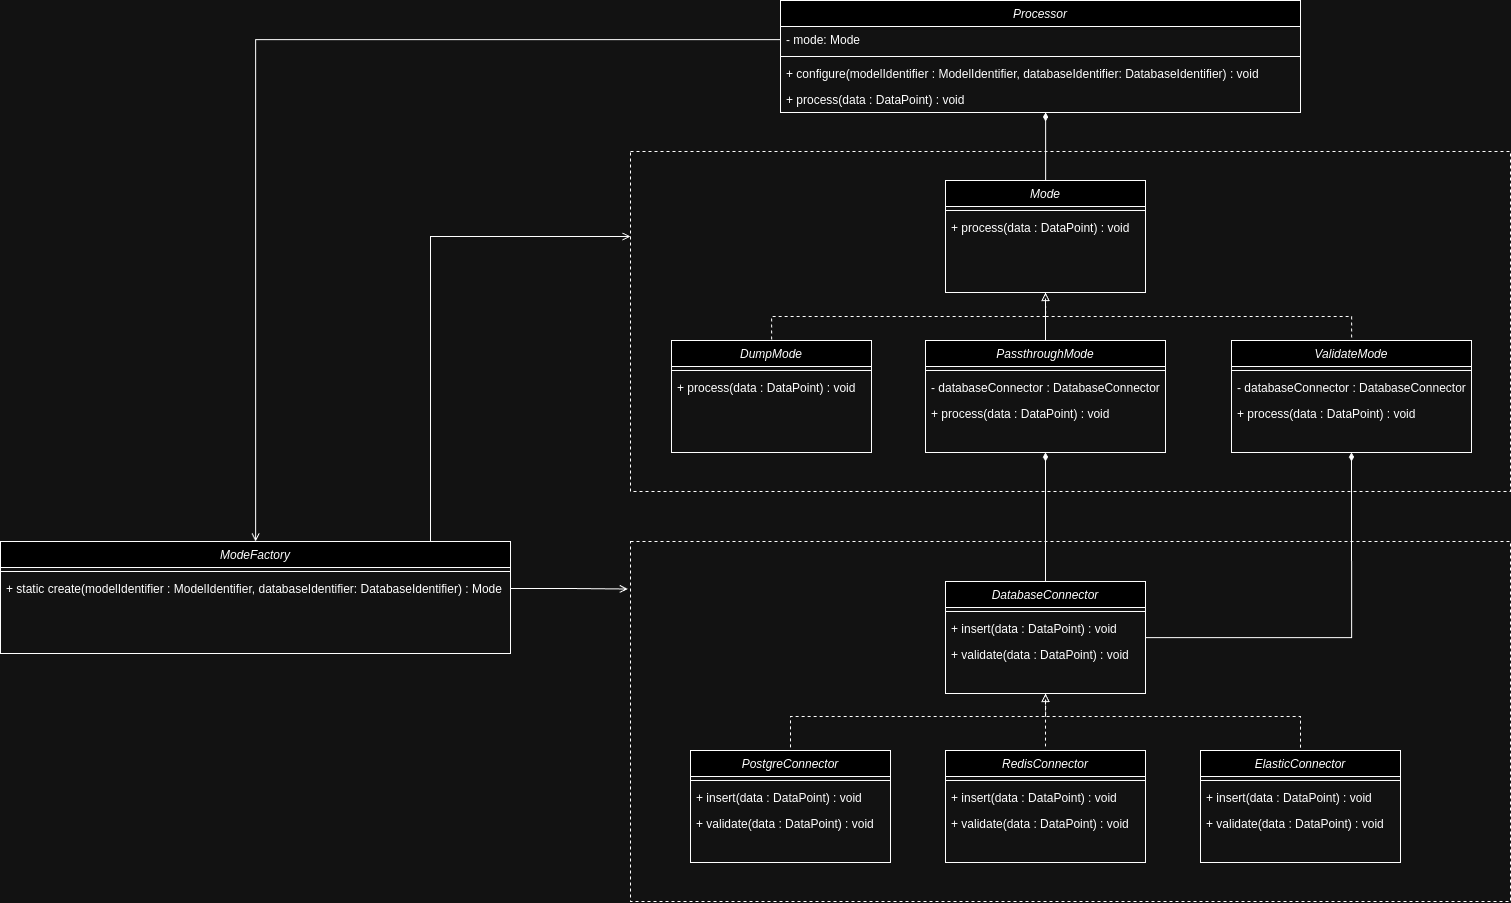

The diagram above was exported from draw.io. Its source (the exported page's mxGraphModel, read from the mxfile embedded in the PNG):
<mxGraphModel dx="3903" dy="1676" grid="1" gridSize="10" guides="1" tooltips="1" connect="1" arrows="1" fold="1" page="1" pageScale="1" pageWidth="827" pageHeight="1169" math="0" shadow="0">
  <root>
    <mxCell id="WIyWlLk6GJQsqaUBKTNV-0" />
    <mxCell id="WIyWlLk6GJQsqaUBKTNV-1" parent="WIyWlLk6GJQsqaUBKTNV-0" />
    <mxCell id="zkfFHV4jXpPFQw0GAbJ--0" value="Processor" style="swimlane;fontStyle=2;align=center;verticalAlign=top;childLayout=stackLayout;horizontal=1;startSize=26;horizontalStack=0;resizeParent=1;resizeLast=0;collapsible=1;marginBottom=0;rounded=0;shadow=0;strokeWidth=1;" parent="WIyWlLk6GJQsqaUBKTNV-1" vertex="1">
      <mxGeometry x="439" y="110" width="520" height="112" as="geometry">
        <mxRectangle x="230" y="140" width="160" height="26" as="alternateBounds" />
      </mxGeometry>
    </mxCell>
    <mxCell id="zkfFHV4jXpPFQw0GAbJ--1" value="- mode: Mode" style="text;align=left;verticalAlign=top;spacingLeft=4;spacingRight=4;overflow=hidden;rotatable=0;points=[[0,0.5],[1,0.5]];portConstraint=eastwest;" parent="zkfFHV4jXpPFQw0GAbJ--0" vertex="1">
      <mxGeometry y="26" width="520" height="26" as="geometry" />
    </mxCell>
    <mxCell id="zkfFHV4jXpPFQw0GAbJ--4" value="" style="line;html=1;strokeWidth=1;align=left;verticalAlign=middle;spacingTop=-1;spacingLeft=3;spacingRight=3;rotatable=0;labelPosition=right;points=[];portConstraint=eastwest;" parent="zkfFHV4jXpPFQw0GAbJ--0" vertex="1">
      <mxGeometry y="52" width="520" height="8" as="geometry" />
    </mxCell>
    <mxCell id="zkfFHV4jXpPFQw0GAbJ--5" value="+ configure(modelIdentifier : ModelIdentifier, databaseIdentifier: DatabaseIdentifier) : void" style="text;align=left;verticalAlign=top;spacingLeft=4;spacingRight=4;overflow=hidden;rotatable=0;points=[[0,0.5],[1,0.5]];portConstraint=eastwest;" parent="zkfFHV4jXpPFQw0GAbJ--0" vertex="1">
      <mxGeometry y="60" width="520" height="26" as="geometry" />
    </mxCell>
    <mxCell id="YCwrC-N_phqALDcuCg4B-2" value="+ process(data : DataPoint) : void" style="text;align=left;verticalAlign=top;spacingLeft=4;spacingRight=4;overflow=hidden;rotatable=0;points=[[0,0.5],[1,0.5]];portConstraint=eastwest;" parent="zkfFHV4jXpPFQw0GAbJ--0" vertex="1">
      <mxGeometry y="86" width="520" height="26" as="geometry" />
    </mxCell>
    <mxCell id="EOh2uzyRpF59aKmwDqAF-11" style="edgeStyle=orthogonalEdgeStyle;rounded=0;orthogonalLoop=1;jettySize=auto;html=1;entryX=0;entryY=0.25;entryDx=0;entryDy=0;endArrow=open;endFill=0;" edge="1" parent="WIyWlLk6GJQsqaUBKTNV-1" source="YCwrC-N_phqALDcuCg4B-3" target="EOh2uzyRpF59aKmwDqAF-6">
      <mxGeometry relative="1" as="geometry">
        <Array as="points">
          <mxPoint x="89" y="346" />
        </Array>
      </mxGeometry>
    </mxCell>
    <mxCell id="YCwrC-N_phqALDcuCg4B-3" value="ModeFactory" style="swimlane;fontStyle=2;align=center;verticalAlign=top;childLayout=stackLayout;horizontal=1;startSize=26;horizontalStack=0;resizeParent=1;resizeLast=0;collapsible=1;marginBottom=0;rounded=0;shadow=0;strokeWidth=1;" parent="WIyWlLk6GJQsqaUBKTNV-1" vertex="1">
      <mxGeometry x="-341" y="651" width="510" height="112" as="geometry">
        <mxRectangle x="230" y="140" width="160" height="26" as="alternateBounds" />
      </mxGeometry>
    </mxCell>
    <mxCell id="YCwrC-N_phqALDcuCg4B-5" value="" style="line;html=1;strokeWidth=1;align=left;verticalAlign=middle;spacingTop=-1;spacingLeft=3;spacingRight=3;rotatable=0;labelPosition=right;points=[];portConstraint=eastwest;" parent="YCwrC-N_phqALDcuCg4B-3" vertex="1">
      <mxGeometry y="26" width="510" height="8" as="geometry" />
    </mxCell>
    <mxCell id="YCwrC-N_phqALDcuCg4B-6" value="+ static create(modelIdentifier : ModelIdentifier, databaseIdentifier: DatabaseIdentifier) : Mode" style="text;align=left;verticalAlign=top;spacingLeft=4;spacingRight=4;overflow=hidden;rotatable=0;points=[[0,0.5],[1,0.5]];portConstraint=eastwest;" parent="YCwrC-N_phqALDcuCg4B-3" vertex="1">
      <mxGeometry y="34" width="510" height="26" as="geometry" />
    </mxCell>
    <mxCell id="YCwrC-N_phqALDcuCg4B-23" style="edgeStyle=orthogonalEdgeStyle;rounded=0;orthogonalLoop=1;jettySize=auto;html=1;endArrow=diamondThin;endFill=1;" parent="WIyWlLk6GJQsqaUBKTNV-1" source="YCwrC-N_phqALDcuCg4B-9" target="YCwrC-N_phqALDcuCg4B-2" edge="1">
      <mxGeometry relative="1" as="geometry">
        <Array as="points">
          <mxPoint x="704" y="280" />
          <mxPoint x="704" y="280" />
        </Array>
      </mxGeometry>
    </mxCell>
    <mxCell id="YCwrC-N_phqALDcuCg4B-60" style="edgeStyle=orthogonalEdgeStyle;rounded=0;orthogonalLoop=1;jettySize=auto;html=1;endArrow=open;endFill=0;" parent="WIyWlLk6GJQsqaUBKTNV-1" source="zkfFHV4jXpPFQw0GAbJ--1" target="YCwrC-N_phqALDcuCg4B-3" edge="1">
      <mxGeometry relative="1" as="geometry" />
    </mxCell>
    <mxCell id="YCwrC-N_phqALDcuCg4B-99" style="edgeStyle=orthogonalEdgeStyle;rounded=0;orthogonalLoop=1;jettySize=auto;html=1;entryX=0.5;entryY=1;entryDx=0;entryDy=0;endArrow=diamondThin;endFill=1;" parent="WIyWlLk6GJQsqaUBKTNV-1" source="YCwrC-N_phqALDcuCg4B-82" target="YCwrC-N_phqALDcuCg4B-15" edge="1">
      <mxGeometry relative="1" as="geometry" />
    </mxCell>
    <mxCell id="YCwrC-N_phqALDcuCg4B-100" style="edgeStyle=orthogonalEdgeStyle;rounded=0;orthogonalLoop=1;jettySize=auto;html=1;entryX=0.5;entryY=1;entryDx=0;entryDy=0;endArrow=diamondThin;endFill=1;" parent="WIyWlLk6GJQsqaUBKTNV-1" source="YCwrC-N_phqALDcuCg4B-82" target="YCwrC-N_phqALDcuCg4B-19" edge="1">
      <mxGeometry relative="1" as="geometry" />
    </mxCell>
    <mxCell id="YCwrC-N_phqALDcuCg4B-24" style="edgeStyle=orthogonalEdgeStyle;rounded=0;orthogonalLoop=1;jettySize=auto;html=1;exitX=0.5;exitY=1;exitDx=0;exitDy=0;endArrow=none;endFill=0;dashed=1;" parent="WIyWlLk6GJQsqaUBKTNV-1" source="YCwrC-N_phqALDcuCg4B-9" target="YCwrC-N_phqALDcuCg4B-12" edge="1">
      <mxGeometry relative="1" as="geometry" />
    </mxCell>
    <mxCell id="YCwrC-N_phqALDcuCg4B-26" style="edgeStyle=orthogonalEdgeStyle;rounded=0;orthogonalLoop=1;jettySize=auto;html=1;exitX=0.5;exitY=1;exitDx=0;exitDy=0;endArrow=none;endFill=0;dashed=1;" parent="WIyWlLk6GJQsqaUBKTNV-1" source="YCwrC-N_phqALDcuCg4B-9" target="YCwrC-N_phqALDcuCg4B-19" edge="1">
      <mxGeometry relative="1" as="geometry" />
    </mxCell>
    <mxCell id="YCwrC-N_phqALDcuCg4B-9" value="Mode" style="swimlane;fontStyle=2;align=center;verticalAlign=top;childLayout=stackLayout;horizontal=1;startSize=26;horizontalStack=0;resizeParent=1;resizeLast=0;collapsible=1;marginBottom=0;rounded=0;shadow=0;strokeWidth=1;" parent="WIyWlLk6GJQsqaUBKTNV-1" vertex="1">
      <mxGeometry x="604" y="290" width="200" height="112" as="geometry">
        <mxRectangle x="230" y="140" width="160" height="26" as="alternateBounds" />
      </mxGeometry>
    </mxCell>
    <mxCell id="YCwrC-N_phqALDcuCg4B-10" value="" style="line;html=1;strokeWidth=1;align=left;verticalAlign=middle;spacingTop=-1;spacingLeft=3;spacingRight=3;rotatable=0;labelPosition=right;points=[];portConstraint=eastwest;" parent="YCwrC-N_phqALDcuCg4B-9" vertex="1">
      <mxGeometry y="26" width="200" height="8" as="geometry" />
    </mxCell>
    <mxCell id="YCwrC-N_phqALDcuCg4B-11" value="+ process(data : DataPoint) : void" style="text;align=left;verticalAlign=top;spacingLeft=4;spacingRight=4;overflow=hidden;rotatable=0;points=[[0,0.5],[1,0.5]];portConstraint=eastwest;" parent="YCwrC-N_phqALDcuCg4B-9" vertex="1">
      <mxGeometry y="34" width="200" height="26" as="geometry" />
    </mxCell>
    <mxCell id="YCwrC-N_phqALDcuCg4B-12" value="DumpMode" style="swimlane;fontStyle=2;align=center;verticalAlign=top;childLayout=stackLayout;horizontal=1;startSize=26;horizontalStack=0;resizeParent=1;resizeLast=0;collapsible=1;marginBottom=0;rounded=0;shadow=0;strokeWidth=1;" parent="WIyWlLk6GJQsqaUBKTNV-1" vertex="1">
      <mxGeometry x="330" y="450" width="200" height="112" as="geometry">
        <mxRectangle x="230" y="140" width="160" height="26" as="alternateBounds" />
      </mxGeometry>
    </mxCell>
    <mxCell id="YCwrC-N_phqALDcuCg4B-13" value="" style="line;html=1;strokeWidth=1;align=left;verticalAlign=middle;spacingTop=-1;spacingLeft=3;spacingRight=3;rotatable=0;labelPosition=right;points=[];portConstraint=eastwest;" parent="YCwrC-N_phqALDcuCg4B-12" vertex="1">
      <mxGeometry y="26" width="200" height="8" as="geometry" />
    </mxCell>
    <mxCell id="YCwrC-N_phqALDcuCg4B-14" value="+ process(data : DataPoint) : void" style="text;align=left;verticalAlign=top;spacingLeft=4;spacingRight=4;overflow=hidden;rotatable=0;points=[[0,0.5],[1,0.5]];portConstraint=eastwest;" parent="YCwrC-N_phqALDcuCg4B-12" vertex="1">
      <mxGeometry y="34" width="200" height="26" as="geometry" />
    </mxCell>
    <mxCell id="YCwrC-N_phqALDcuCg4B-15" value="PassthroughMode" style="swimlane;fontStyle=2;align=center;verticalAlign=top;childLayout=stackLayout;horizontal=1;startSize=26;horizontalStack=0;resizeParent=1;resizeLast=0;collapsible=1;marginBottom=0;rounded=0;shadow=0;strokeWidth=1;" parent="WIyWlLk6GJQsqaUBKTNV-1" vertex="1">
      <mxGeometry x="584" y="450" width="240" height="112" as="geometry">
        <mxRectangle x="230" y="140" width="160" height="26" as="alternateBounds" />
      </mxGeometry>
    </mxCell>
    <mxCell id="YCwrC-N_phqALDcuCg4B-16" value="" style="line;html=1;strokeWidth=1;align=left;verticalAlign=middle;spacingTop=-1;spacingLeft=3;spacingRight=3;rotatable=0;labelPosition=right;points=[];portConstraint=eastwest;" parent="YCwrC-N_phqALDcuCg4B-15" vertex="1">
      <mxGeometry y="26" width="240" height="8" as="geometry" />
    </mxCell>
    <mxCell id="YCwrC-N_phqALDcuCg4B-17" value="- databaseConnector : DatabaseConnector" style="text;align=left;verticalAlign=top;spacingLeft=4;spacingRight=4;overflow=hidden;rotatable=0;points=[[0,0.5],[1,0.5]];portConstraint=eastwest;" parent="YCwrC-N_phqALDcuCg4B-15" vertex="1">
      <mxGeometry y="34" width="240" height="26" as="geometry" />
    </mxCell>
    <mxCell id="YCwrC-N_phqALDcuCg4B-18" value="+ process(data : DataPoint) : void" style="text;align=left;verticalAlign=top;spacingLeft=4;spacingRight=4;overflow=hidden;rotatable=0;points=[[0,0.5],[1,0.5]];portConstraint=eastwest;" parent="YCwrC-N_phqALDcuCg4B-15" vertex="1">
      <mxGeometry y="60" width="240" height="26" as="geometry" />
    </mxCell>
    <mxCell id="YCwrC-N_phqALDcuCg4B-19" value="ValidateMode" style="swimlane;fontStyle=2;align=center;verticalAlign=top;childLayout=stackLayout;horizontal=1;startSize=26;horizontalStack=0;resizeParent=1;resizeLast=0;collapsible=1;marginBottom=0;rounded=0;shadow=0;strokeWidth=1;" parent="WIyWlLk6GJQsqaUBKTNV-1" vertex="1">
      <mxGeometry x="890" y="450" width="240" height="112" as="geometry">
        <mxRectangle x="230" y="140" width="160" height="26" as="alternateBounds" />
      </mxGeometry>
    </mxCell>
    <mxCell id="YCwrC-N_phqALDcuCg4B-20" value="" style="line;html=1;strokeWidth=1;align=left;verticalAlign=middle;spacingTop=-1;spacingLeft=3;spacingRight=3;rotatable=0;labelPosition=right;points=[];portConstraint=eastwest;" parent="YCwrC-N_phqALDcuCg4B-19" vertex="1">
      <mxGeometry y="26" width="240" height="8" as="geometry" />
    </mxCell>
    <mxCell id="YCwrC-N_phqALDcuCg4B-21" value="- databaseConnector : DatabaseConnector" style="text;align=left;verticalAlign=top;spacingLeft=4;spacingRight=4;overflow=hidden;rotatable=0;points=[[0,0.5],[1,0.5]];portConstraint=eastwest;" parent="YCwrC-N_phqALDcuCg4B-19" vertex="1">
      <mxGeometry y="34" width="240" height="26" as="geometry" />
    </mxCell>
    <mxCell id="YCwrC-N_phqALDcuCg4B-22" value="+ process(data : DataPoint) : void" style="text;align=left;verticalAlign=top;spacingLeft=4;spacingRight=4;overflow=hidden;rotatable=0;points=[[0,0.5],[1,0.5]];portConstraint=eastwest;" parent="YCwrC-N_phqALDcuCg4B-19" vertex="1">
      <mxGeometry y="60" width="240" height="26" as="geometry" />
    </mxCell>
    <mxCell id="YCwrC-N_phqALDcuCg4B-25" style="edgeStyle=orthogonalEdgeStyle;rounded=0;orthogonalLoop=1;jettySize=auto;html=1;entryX=0.5;entryY=0;entryDx=0;entryDy=0;startArrow=block;startFill=0;endArrow=none;endFill=0;" parent="WIyWlLk6GJQsqaUBKTNV-1" source="YCwrC-N_phqALDcuCg4B-9" target="YCwrC-N_phqALDcuCg4B-15" edge="1">
      <mxGeometry relative="1" as="geometry" />
    </mxCell>
    <mxCell id="EOh2uzyRpF59aKmwDqAF-6" value="" style="rounded=0;whiteSpace=wrap;html=1;fillColor=none;dashed=1;" vertex="1" parent="WIyWlLk6GJQsqaUBKTNV-1">
      <mxGeometry x="289" y="261" width="880" height="340" as="geometry" />
    </mxCell>
    <mxCell id="EOh2uzyRpF59aKmwDqAF-8" value="" style="group" vertex="1" connectable="0" parent="WIyWlLk6GJQsqaUBKTNV-1">
      <mxGeometry x="349" y="691" width="820" height="320" as="geometry" />
    </mxCell>
    <mxCell id="YCwrC-N_phqALDcuCg4B-80" style="edgeStyle=orthogonalEdgeStyle;rounded=0;orthogonalLoop=1;jettySize=auto;html=1;exitX=0.5;exitY=1;exitDx=0;exitDy=0;endArrow=none;endFill=0;dashed=1;" parent="EOh2uzyRpF59aKmwDqAF-8" source="YCwrC-N_phqALDcuCg4B-82" target="YCwrC-N_phqALDcuCg4B-95" edge="1">
      <mxGeometry relative="1" as="geometry">
        <mxPoint x="89.04347826086973" y="159" as="targetPoint" />
        <Array as="points">
          <mxPoint x="355" y="135" />
          <mxPoint x="100" y="135" />
        </Array>
      </mxGeometry>
    </mxCell>
    <mxCell id="YCwrC-N_phqALDcuCg4B-101" style="edgeStyle=orthogonalEdgeStyle;rounded=0;orthogonalLoop=1;jettySize=auto;html=1;dashed=1;endArrow=none;endFill=0;" parent="EOh2uzyRpF59aKmwDqAF-8" source="YCwrC-N_phqALDcuCg4B-82" target="YCwrC-N_phqALDcuCg4B-87" edge="1">
      <mxGeometry relative="1" as="geometry">
        <Array as="points">
          <mxPoint x="355" y="135" />
          <mxPoint x="610" y="135" />
        </Array>
      </mxGeometry>
    </mxCell>
    <mxCell id="YCwrC-N_phqALDcuCg4B-82" value="DatabaseConnector" style="swimlane;fontStyle=2;align=center;verticalAlign=top;childLayout=stackLayout;horizontal=1;startSize=26;horizontalStack=0;resizeParent=1;resizeLast=0;collapsible=1;marginBottom=0;rounded=0;shadow=0;strokeWidth=1;" parent="EOh2uzyRpF59aKmwDqAF-8" vertex="1">
      <mxGeometry x="255" width="200" height="112" as="geometry">
        <mxRectangle x="230" y="140" width="160" height="26" as="alternateBounds" />
      </mxGeometry>
    </mxCell>
    <mxCell id="YCwrC-N_phqALDcuCg4B-83" value="" style="line;html=1;strokeWidth=1;align=left;verticalAlign=middle;spacingTop=-1;spacingLeft=3;spacingRight=3;rotatable=0;labelPosition=right;points=[];portConstraint=eastwest;" parent="YCwrC-N_phqALDcuCg4B-82" vertex="1">
      <mxGeometry y="26" width="200" height="8" as="geometry" />
    </mxCell>
    <mxCell id="YCwrC-N_phqALDcuCg4B-84" value="+ insert(data : DataPoint) : void" style="text;align=left;verticalAlign=top;spacingLeft=4;spacingRight=4;overflow=hidden;rotatable=0;points=[[0,0.5],[1,0.5]];portConstraint=eastwest;" parent="YCwrC-N_phqALDcuCg4B-82" vertex="1">
      <mxGeometry y="34" width="200" height="26" as="geometry" />
    </mxCell>
    <mxCell id="YCwrC-N_phqALDcuCg4B-85" value="+ validate(data : DataPoint) : void" style="text;align=left;verticalAlign=top;spacingLeft=4;spacingRight=4;overflow=hidden;rotatable=0;points=[[0,0.5],[1,0.5]];portConstraint=eastwest;" parent="YCwrC-N_phqALDcuCg4B-82" vertex="1">
      <mxGeometry y="60" width="200" height="26" as="geometry" />
    </mxCell>
    <mxCell id="YCwrC-N_phqALDcuCg4B-86" style="edgeStyle=orthogonalEdgeStyle;rounded=0;orthogonalLoop=1;jettySize=auto;html=1;entryX=0.5;entryY=0;entryDx=0;entryDy=0;startArrow=block;startFill=0;endArrow=none;endFill=0;dashed=1;" parent="EOh2uzyRpF59aKmwDqAF-8" source="YCwrC-N_phqALDcuCg4B-82" target="YCwrC-N_phqALDcuCg4B-91" edge="1">
      <mxGeometry relative="1" as="geometry">
        <mxPoint x="363" y="159" as="targetPoint" />
      </mxGeometry>
    </mxCell>
    <mxCell id="YCwrC-N_phqALDcuCg4B-87" value="ElasticConnector" style="swimlane;fontStyle=2;align=center;verticalAlign=top;childLayout=stackLayout;horizontal=1;startSize=26;horizontalStack=0;resizeParent=1;resizeLast=0;collapsible=1;marginBottom=0;rounded=0;shadow=0;strokeWidth=1;" parent="EOh2uzyRpF59aKmwDqAF-8" vertex="1">
      <mxGeometry x="510" y="169" width="200" height="112" as="geometry">
        <mxRectangle x="230" y="140" width="160" height="26" as="alternateBounds" />
      </mxGeometry>
    </mxCell>
    <mxCell id="YCwrC-N_phqALDcuCg4B-88" value="" style="line;html=1;strokeWidth=1;align=left;verticalAlign=middle;spacingTop=-1;spacingLeft=3;spacingRight=3;rotatable=0;labelPosition=right;points=[];portConstraint=eastwest;" parent="YCwrC-N_phqALDcuCg4B-87" vertex="1">
      <mxGeometry y="26" width="200" height="8" as="geometry" />
    </mxCell>
    <mxCell id="YCwrC-N_phqALDcuCg4B-89" value="+ insert(data : DataPoint) : void" style="text;align=left;verticalAlign=top;spacingLeft=4;spacingRight=4;overflow=hidden;rotatable=0;points=[[0,0.5],[1,0.5]];portConstraint=eastwest;" parent="YCwrC-N_phqALDcuCg4B-87" vertex="1">
      <mxGeometry y="34" width="200" height="26" as="geometry" />
    </mxCell>
    <mxCell id="YCwrC-N_phqALDcuCg4B-90" value="+ validate(data : DataPoint) : void" style="text;align=left;verticalAlign=top;spacingLeft=4;spacingRight=4;overflow=hidden;rotatable=0;points=[[0,0.5],[1,0.5]];portConstraint=eastwest;" parent="YCwrC-N_phqALDcuCg4B-87" vertex="1">
      <mxGeometry y="60" width="200" height="26" as="geometry" />
    </mxCell>
    <mxCell id="YCwrC-N_phqALDcuCg4B-91" value="RedisConnector" style="swimlane;fontStyle=2;align=center;verticalAlign=top;childLayout=stackLayout;horizontal=1;startSize=26;horizontalStack=0;resizeParent=1;resizeLast=0;collapsible=1;marginBottom=0;rounded=0;shadow=0;strokeWidth=1;" parent="EOh2uzyRpF59aKmwDqAF-8" vertex="1">
      <mxGeometry x="255" y="169" width="200" height="112" as="geometry">
        <mxRectangle x="230" y="140" width="160" height="26" as="alternateBounds" />
      </mxGeometry>
    </mxCell>
    <mxCell id="YCwrC-N_phqALDcuCg4B-92" value="" style="line;html=1;strokeWidth=1;align=left;verticalAlign=middle;spacingTop=-1;spacingLeft=3;spacingRight=3;rotatable=0;labelPosition=right;points=[];portConstraint=eastwest;" parent="YCwrC-N_phqALDcuCg4B-91" vertex="1">
      <mxGeometry y="26" width="200" height="8" as="geometry" />
    </mxCell>
    <mxCell id="YCwrC-N_phqALDcuCg4B-93" value="+ insert(data : DataPoint) : void" style="text;align=left;verticalAlign=top;spacingLeft=4;spacingRight=4;overflow=hidden;rotatable=0;points=[[0,0.5],[1,0.5]];portConstraint=eastwest;" parent="YCwrC-N_phqALDcuCg4B-91" vertex="1">
      <mxGeometry y="34" width="200" height="26" as="geometry" />
    </mxCell>
    <mxCell id="YCwrC-N_phqALDcuCg4B-94" value="+ validate(data : DataPoint) : void" style="text;align=left;verticalAlign=top;spacingLeft=4;spacingRight=4;overflow=hidden;rotatable=0;points=[[0,0.5],[1,0.5]];portConstraint=eastwest;" parent="YCwrC-N_phqALDcuCg4B-91" vertex="1">
      <mxGeometry y="60" width="200" height="26" as="geometry" />
    </mxCell>
    <mxCell id="YCwrC-N_phqALDcuCg4B-95" value="PostgreConnector" style="swimlane;fontStyle=2;align=center;verticalAlign=top;childLayout=stackLayout;horizontal=1;startSize=26;horizontalStack=0;resizeParent=1;resizeLast=0;collapsible=1;marginBottom=0;rounded=0;shadow=0;strokeWidth=1;" parent="EOh2uzyRpF59aKmwDqAF-8" vertex="1">
      <mxGeometry y="169" width="200" height="112" as="geometry">
        <mxRectangle x="230" y="140" width="160" height="26" as="alternateBounds" />
      </mxGeometry>
    </mxCell>
    <mxCell id="YCwrC-N_phqALDcuCg4B-96" value="" style="line;html=1;strokeWidth=1;align=left;verticalAlign=middle;spacingTop=-1;spacingLeft=3;spacingRight=3;rotatable=0;labelPosition=right;points=[];portConstraint=eastwest;" parent="YCwrC-N_phqALDcuCg4B-95" vertex="1">
      <mxGeometry y="26" width="200" height="8" as="geometry" />
    </mxCell>
    <mxCell id="YCwrC-N_phqALDcuCg4B-97" value="+ insert(data : DataPoint) : void" style="text;align=left;verticalAlign=top;spacingLeft=4;spacingRight=4;overflow=hidden;rotatable=0;points=[[0,0.5],[1,0.5]];portConstraint=eastwest;" parent="YCwrC-N_phqALDcuCg4B-95" vertex="1">
      <mxGeometry y="34" width="200" height="26" as="geometry" />
    </mxCell>
    <mxCell id="YCwrC-N_phqALDcuCg4B-98" value="+ validate(data : DataPoint) : void" style="text;align=left;verticalAlign=top;spacingLeft=4;spacingRight=4;overflow=hidden;rotatable=0;points=[[0,0.5],[1,0.5]];portConstraint=eastwest;" parent="YCwrC-N_phqALDcuCg4B-95" vertex="1">
      <mxGeometry y="60" width="200" height="26" as="geometry" />
    </mxCell>
    <mxCell id="EOh2uzyRpF59aKmwDqAF-7" value="" style="rounded=0;whiteSpace=wrap;html=1;fillColor=none;dashed=1;" vertex="1" parent="EOh2uzyRpF59aKmwDqAF-8">
      <mxGeometry x="-60" y="-40" width="880" height="360" as="geometry" />
    </mxCell>
    <mxCell id="EOh2uzyRpF59aKmwDqAF-10" style="edgeStyle=orthogonalEdgeStyle;rounded=0;orthogonalLoop=1;jettySize=auto;html=1;entryX=-0.003;entryY=0.132;entryDx=0;entryDy=0;entryPerimeter=0;endArrow=open;endFill=0;" edge="1" parent="WIyWlLk6GJQsqaUBKTNV-1" source="YCwrC-N_phqALDcuCg4B-6" target="EOh2uzyRpF59aKmwDqAF-7">
      <mxGeometry relative="1" as="geometry" />
    </mxCell>
  </root>
</mxGraphModel>